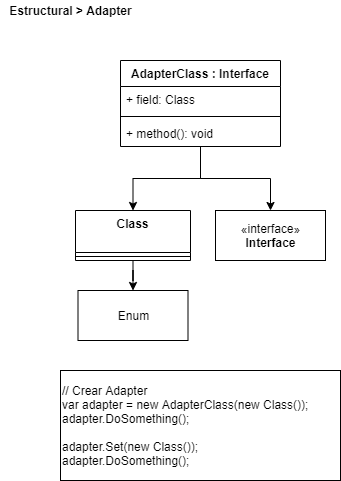

The diagram above was exported from draw.io. Its source (the exported page's mxGraphModel, read from the mxfile embedded in the PNG):
<mxGraphModel dx="1422" dy="822" grid="1" gridSize="10" guides="1" tooltips="1" connect="1" arrows="1" fold="1" page="1" pageScale="1" pageWidth="827" pageHeight="1169" math="0" shadow="0">
  <root>
    <mxCell id="0" />
    <mxCell id="1" parent="0" />
    <mxCell id="jb3W8oWvL1DoOddfANbn-21" value="&lt;span&gt;// Crear Adapter&lt;br&gt;var adapter = new AdapterClass(new Class());&lt;br&gt;adapter.DoSomething();&lt;br&gt;&lt;br&gt;adapter.Set(new Class());&lt;br&gt;adapter.DoSomething();&lt;br&gt;&lt;/span&gt;" style="rounded=0;whiteSpace=wrap;html=1;align=left;labelBackgroundColor=#ffffff;" parent="1" vertex="1">
      <mxGeometry x="60" y="370" width="280" height="110" as="geometry" />
    </mxCell>
    <mxCell id="_gdt-Ls8ZpUdM3LCKQaS-1" value="&lt;b&gt;Estructural &amp;gt; Adapter&lt;/b&gt;" style="text;html=1;align=center;verticalAlign=middle;resizable=0;points=[];autosize=1;" parent="1" vertex="1">
      <mxGeometry width="140" height="20" as="geometry" />
    </mxCell>
    <mxCell id="HzuhFExW9abT2UwloHzH-1" value="«interface»&lt;br&gt;&lt;b&gt;Interface&lt;/b&gt;" style="html=1;" vertex="1" parent="1">
      <mxGeometry x="215" y="210" width="110" height="50" as="geometry" />
    </mxCell>
    <mxCell id="HzuhFExW9abT2UwloHzH-12" style="edgeStyle=orthogonalEdgeStyle;rounded=0;orthogonalLoop=1;jettySize=auto;html=1;entryX=0.5;entryY=0;entryDx=0;entryDy=0;" edge="1" parent="1" source="HzuhFExW9abT2UwloHzH-2" target="HzuhFExW9abT2UwloHzH-6">
      <mxGeometry relative="1" as="geometry" />
    </mxCell>
    <mxCell id="HzuhFExW9abT2UwloHzH-13" style="edgeStyle=orthogonalEdgeStyle;rounded=0;orthogonalLoop=1;jettySize=auto;html=1;entryX=0.5;entryY=0;entryDx=0;entryDy=0;" edge="1" parent="1" source="HzuhFExW9abT2UwloHzH-2" target="HzuhFExW9abT2UwloHzH-1">
      <mxGeometry relative="1" as="geometry" />
    </mxCell>
    <mxCell id="HzuhFExW9abT2UwloHzH-11" style="edgeStyle=orthogonalEdgeStyle;rounded=0;orthogonalLoop=1;jettySize=auto;html=1;entryX=0.5;entryY=0;entryDx=0;entryDy=0;" edge="1" parent="1" source="HzuhFExW9abT2UwloHzH-6" target="HzuhFExW9abT2UwloHzH-10">
      <mxGeometry relative="1" as="geometry" />
    </mxCell>
    <mxCell id="HzuhFExW9abT2UwloHzH-10" value="Enum" style="html=1;" vertex="1" parent="1">
      <mxGeometry x="77.5" y="290" width="110" height="50" as="geometry" />
    </mxCell>
    <mxCell id="HzuhFExW9abT2UwloHzH-2" value="AdapterClass : Interface" style="swimlane;fontStyle=1;align=center;verticalAlign=top;childLayout=stackLayout;horizontal=1;startSize=26;horizontalStack=0;resizeParent=1;resizeParentMax=0;resizeLast=0;collapsible=1;marginBottom=0;" vertex="1" parent="1">
      <mxGeometry x="120" y="60" width="160" height="86" as="geometry" />
    </mxCell>
    <mxCell id="HzuhFExW9abT2UwloHzH-3" value="+ field: Class" style="text;strokeColor=none;fillColor=none;align=left;verticalAlign=top;spacingLeft=4;spacingRight=4;overflow=hidden;rotatable=0;points=[[0,0.5],[1,0.5]];portConstraint=eastwest;" vertex="1" parent="HzuhFExW9abT2UwloHzH-2">
      <mxGeometry y="26" width="160" height="26" as="geometry" />
    </mxCell>
    <mxCell id="HzuhFExW9abT2UwloHzH-4" value="" style="line;strokeWidth=1;fillColor=none;align=left;verticalAlign=middle;spacingTop=-1;spacingLeft=3;spacingRight=3;rotatable=0;labelPosition=right;points=[];portConstraint=eastwest;" vertex="1" parent="HzuhFExW9abT2UwloHzH-2">
      <mxGeometry y="52" width="160" height="8" as="geometry" />
    </mxCell>
    <mxCell id="HzuhFExW9abT2UwloHzH-5" value="+ method(): void" style="text;strokeColor=none;fillColor=none;align=left;verticalAlign=top;spacingLeft=4;spacingRight=4;overflow=hidden;rotatable=0;points=[[0,0.5],[1,0.5]];portConstraint=eastwest;" vertex="1" parent="HzuhFExW9abT2UwloHzH-2">
      <mxGeometry y="60" width="160" height="26" as="geometry" />
    </mxCell>
    <mxCell id="HzuhFExW9abT2UwloHzH-6" value="Class" style="swimlane;fontStyle=1;align=center;verticalAlign=top;childLayout=stackLayout;horizontal=1;startSize=42;horizontalStack=0;resizeParent=1;resizeParentMax=0;resizeLast=0;collapsible=1;marginBottom=0;" vertex="1" parent="1">
      <mxGeometry x="75" y="210" width="115" height="50" as="geometry" />
    </mxCell>
    <mxCell id="HzuhFExW9abT2UwloHzH-8" value="" style="line;strokeWidth=1;fillColor=none;align=left;verticalAlign=middle;spacingTop=-1;spacingLeft=3;spacingRight=3;rotatable=0;labelPosition=right;points=[];portConstraint=eastwest;" vertex="1" parent="HzuhFExW9abT2UwloHzH-6">
      <mxGeometry y="42" width="115" height="8" as="geometry" />
    </mxCell>
  </root>
</mxGraphModel>